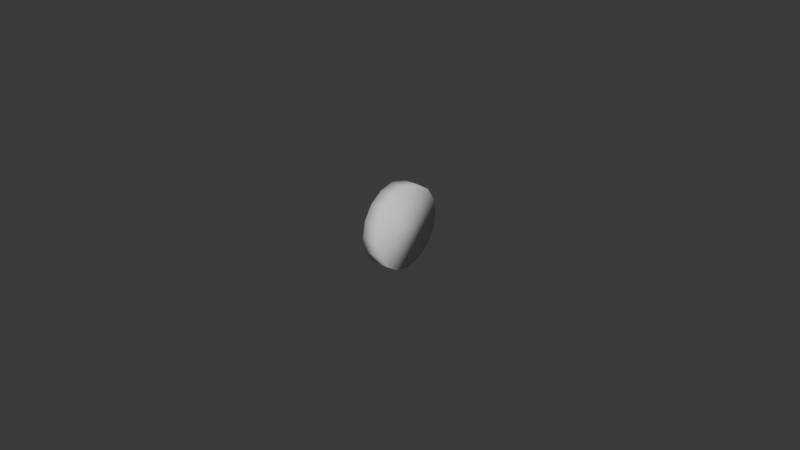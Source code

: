 # Source: slice_cucumber.blend  (saved by Blender 4.5.91; exported with 4.5.12 LTS)
import bpy
from mathutils import Matrix  # noqa: F401  (used for matrix-valued properties, if any)

bpy.ops.wm.read_factory_settings(use_empty=True)
scene = bpy.context.scene
scene.name = 'Scene'

# ---- collections
col_collection = bpy.data.collections.new('Collection'); scene.collection.children.link(col_collection)

# ---- world
world_world = bpy.data.worlds.new('World'); scene.world = world_world
world_world.use_nodes = True; world_world.node_tree.nodes.clear()
_N = world_world.node_tree.nodes; _L = world_world.node_tree.links
n0 = _N.new('ShaderNodeOutputWorld'); n0.name = 'World Output'; n0.location = (200, 100)
n1 = _N.new('ShaderNodeBackground'); n1.name = 'Background'; n1.location = (-200, 100)
n1.inputs[0].default_value = (0.05088, 0.05088, 0.05088, 1.0)
_L.new(n1.outputs[0], n0.inputs[0])
n0.is_active_output = True
world_world.color = (0.05088, 0.05088, 0.05088)
world_world.sun_shadow_jitter_overblur = 0.0

# ---- meshes
me_cylinder_008 = bpy.data.meshes.new('Cylinder.008')
me_cylinder_008.from_pydata([(-0.002991, 0.012, -0.004973), (0.002991, 0.012, -0.004973), (0.002991, 0.009188, -0.009188), (-0.002991, 0.009188, -0.009188), (0.002991, 0.004973, -0.012), (-0.002991, 0.004973, -0.012), (0.002991, 0.0, -0.01299), (-0.002991, 0.0, -0.01299), (0.002991, -0.004973, -0.012), (-0.002991, -0.004973, -0.012), (0.002991, -0.009188, -0.009188), (-0.002991, -0.009188, -0.009188), (0.002991, -0.012, -0.004973), (-0.002991, -0.012, -0.004973), (0.002991, -0.01299, 1.351e-09), (-0.002991, -0.01299, -1.351e-09), (0.002991, -0.012, 0.004973), (-0.002991, -0.012, 0.004973), (0.002991, -0.009188, 0.009188), (-0.002991, -0.009188, 0.009188), (0.002991, -0.004973, 0.012), (-0.002991, -0.004973, 0.012), (0.002991, 0.0, 0.01299), (-0.002991, 0.0, 0.01299), (0.002991, 0.004973, 0.012), (-0.002991, 0.004973, 0.012), (0.002991, 0.009188, 0.009188), (-0.002991, 0.009188, 0.009188), (0.002991, 0.012, 0.004973), (-0.002991, 0.012, 0.004973), (0.002991, 0.01299, 1.351e-09), (-0.002991, 0.01299, -1.351e-09)], [], [(30, 1, 0, 31), (28, 30, 31, 29), (26, 28, 29, 27), (24, 26, 27, 25), (22, 24, 25, 23), (20, 22, 23, 21), (18, 20, 21, 19), (16, 18, 19, 17), (14, 16, 17, 15), (12, 14, 15, 13), (10, 12, 13, 11), (8, 10, 11, 9), (6, 8, 9, 7), (4, 6, 7, 5), (2, 4, 5, 3), (1, 2, 3, 0), (0, 3, 5, 7, 9, 11, 13, 15, 17, 19, 21, 23, 25, 27, 29, 31), (1, 30, 28, 26, 24, 22, 20, 18, 16, 14, 12, 10, 8, 6, 4, 2)])
me_cylinder_008.polygons.foreach_set('use_smooth', [True] * 18)
_uv = me_cylinder_008.uv_layers.new(name='UVMap')
_uv.uv.foreach_set('vector', [1.0, 0.8195, 0.9375, 0.8195, 0.9375, 0.6805, 1.0, 0.6805, 0.0625, 0.8195, 0.0, 0.8195, 0.0, 0.6805, 0.0625, 0.6805, 0.125, 0.8195, 0.0625, 0.8195, 0.0625, 0.6805, 0.125, 0.6805, 0.1875, 0.8195, 0.125, 0.8195, 0.125, 0.6805, 0.1875, 0.6805, 0.25, 0.8195, 0.1875, 0.8195, 0.1875, 0.6805, 0.25, 0.6805, 0.3125, 0.8195, 0.25, 0.8195, 0.25, 0.6805, 0.3125, 0.6805, 0.375, 0.8195, 0.3125, 0.8195, 0.3125, 0.6805, 0.375, 0.6805, 0.4375, 0.8195, 0.375, 0.8195, 0.375, 0.6805, 0.4375, 0.6805, 0.5, 0.8195, 0.4375, 0.8195, 0.4375, 0.6805, 0.5, 0.6805, 0.5625, 0.8195, 0.5, 0.8195, 0.5, 0.6805, 0.5625, 0.6805, 0.625, 0.8195, 0.5625, 0.8195, 0.5625, 0.6805, 0.625, 0.6805, 0.6875, 0.8195, 0.625, 0.8195, 0.625, 0.6805, 0.6875, 0.6805, 0.75, 0.8195, 0.6875, 0.8195, 0.6875, 0.6805, 0.75, 0.6805, 0.8125, 0.8195, 0.75, 0.8195, 0.75, 0.6805, 0.8125, 0.6805, 0.875, 0.8195, 0.8125, 0.8195, 0.8125, 0.6805, 0.875, 0.6805, 0.9375, 0.8195, 0.875, 0.8195, 0.875, 0.6805, 0.9375, 0.6805, 0.9375, 0.6805, 0.875, 0.6805, 0.8125, 0.6805, 0.75, 0.6805, 0.6875, 0.6805, 0.625, 0.6805, 0.5625, 0.6805, 0.5, 0.6805, 0.4375, 0.6805, 0.375, 0.6805, 0.3125, 0.6805, 0.25, 0.6805, 0.1875, 0.6805, 0.125, 0.6805, 0.0625, 0.6805, 0.0, 0.6805, 0.9375, 0.8195, 0.0, 0.8195, 0.0625, 0.8195, 0.125, 0.8195, 0.1875, 0.8195, 0.25, 0.8195, 0.3125, 0.8195, 0.375, 0.8195, 0.4375, 0.8195, 0.5, 0.8195, 0.5625, 0.8195, 0.625, 0.8195, 0.6875, 0.8195, 0.75, 0.8195, 0.8125, 0.8195, 0.875, 0.8195])
me_cylinder_008.update()

# ---- objects
ob_slice_cucumber = bpy.data.objects.new('slice_cucumber', me_cylinder_008)

# ---- transforms, parenting, visibility, modifiers, constraints
ob_slice_cucumber.location = (0.0, 0.0, 0.0)

# ---- collection membership
col_collection.objects.link(ob_slice_cucumber)

# ---- scene / render settings (as saved in the file)
scene.frame_start = 1; scene.frame_end = 250; scene.frame_set(1)
scene.render.engine = 'BLENDER_EEVEE_NEXT'
bpy.context.view_layer.update()

# ---- added for rendering (the .blend has no active camera and no usable light): camera, sun
cam_auto = bpy.data.cameras.new('AutoCamera')
cam_auto.lens = 50.0
cam_auto.sensor_width = 36.0
cam_auto.clip_end = 1000.0
ob_auto_camera = bpy.data.objects.new('AutoCamera', cam_auto)
scene.collection.objects.link(ob_auto_camera)
ob_auto_camera.location = (0.185045, -0.222054, 0.148036)
ob_auto_camera.rotation_euler = (1.09748, -7.21219e-08, 0.694738)
scene.camera = ob_auto_camera
light_auto_sun = bpy.data.lights.new('AutoSun', 'SUN')
light_auto_sun.energy = 3.0
light_auto_sun.angle = 0.0523599
ob_auto_sun = bpy.data.objects.new('AutoSun', light_auto_sun)
scene.collection.objects.link(ob_auto_sun)
ob_auto_sun.rotation_euler = (0.872665, 0.174533, 0.523599)
bpy.context.view_layer.update()
